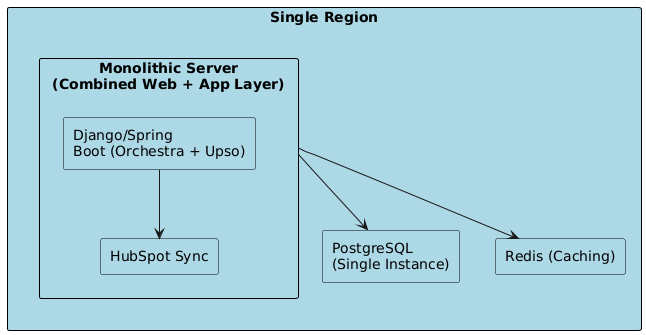

The diagram above was rendered by PlantUML. Its source (embedded in the PNG):
@startuml
skinparam rectangle {
    BackgroundColor LightBlue
    BorderColor Black
    FontColor Black
}

rectangle "Single Region" as SingleRegion {
    
    rectangle "Monolithic Server\n(Combined Web + App Layer)" as MonolithicServer {
        rectangle "Django/Spring\nBoot (Orchestra + Upso)" as DjangoSpringBoot
        rectangle "HubSpot Sync" as HubSpotSync
    }
    rectangle "PostgreSQL\n(Single Instance)" as PostgreSQL
    rectangle "Redis (Caching)" as Redis
}

DjangoSpringBoot --> HubSpotSync
MonolithicServer --> PostgreSQL
MonolithicServer --> Redis
@enduml